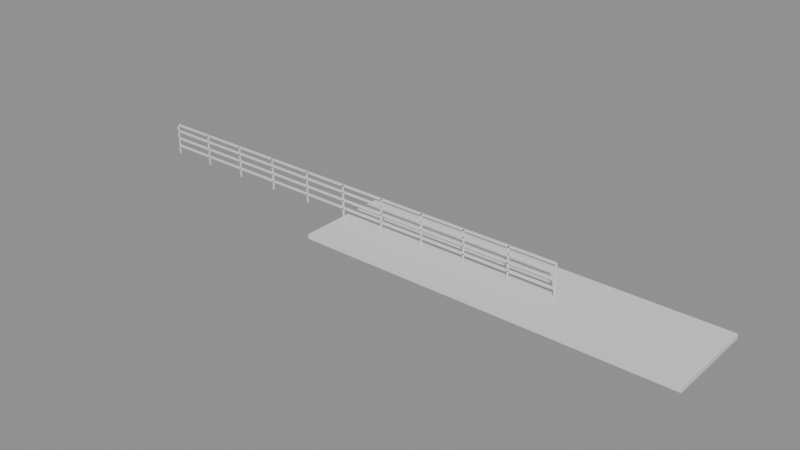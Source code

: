 # Source: e2035_after.blend  (saved by Blender 5.2.44; exported with 4.5.12 LTS)
import bpy
from mathutils import Matrix  # noqa: F401  (used for matrix-valued properties, if any)

bpy.ops.wm.read_factory_settings(use_empty=True)
scene = bpy.context.scene
scene.name = 'Scene'

# ---- materials (node trees are filled in below, after node groups)
mat_asfalto = bpy.data.materials.new('Asfalto')
mat_acero_inox = bpy.data.materials.new('Acero_Inox')

# ---- material node trees
mat_asfalto.use_nodes = True; mat_asfalto.node_tree.nodes.clear()
_N = mat_asfalto.node_tree.nodes; _L = mat_asfalto.node_tree.links
n0 = _N.new('ShaderNodeBsdfPrincipled'); n0.name = 'Principled BSDF'; n0.location = (-200, 100)
n0.inputs[3].default_value = 1.45
n0.inputs[10].default_value = 0.005
n1 = _N.new('ShaderNodeOutputMaterial'); n1.name = 'Material Output'; n1.location = (200, 100)
_L.new(n0.outputs[0], n1.inputs[0])
n1.is_active_output = True
mat_acero_inox.use_nodes = True; mat_acero_inox.node_tree.nodes.clear()
_N = mat_acero_inox.node_tree.nodes; _L = mat_acero_inox.node_tree.links
n0 = _N.new('ShaderNodeBsdfPrincipled'); n0.name = 'Principled BSDF'; n0.location = (-200, 100)
n0.inputs[3].default_value = 1.45
n0.inputs[10].default_value = 0.005
n1 = _N.new('ShaderNodeOutputMaterial'); n1.name = 'Material Output'; n1.location = (200, 100)
_L.new(n0.outputs[0], n1.inputs[0])
n1.is_active_output = True

# ---- meshes
me_paseo_peatonal_mesh = bpy.data.meshes.new('Paseo_Peatonal_mesh')
me_paseo_peatonal_mesh.from_pydata([(0.0, 0.0, 0.0), (12.0, 0.0, 0.0), (12.0, 3.0, 0.0), (0.0, 3.0, 0.0), (0.0, 0.0, 0.15), (12.0, 0.0, 0.15), (12.0, 3.0, 0.15), (0.0, 3.0, 0.15)], [], [(0, 3, 2, 1), (4, 5, 6, 7), (0, 1, 5, 4), (1, 2, 6, 5), (3, 0, 4, 7), (2, 3, 7, 6)])
me_paseo_peatonal_mesh.materials.append(mat_asfalto)
me_paseo_peatonal_mesh.update()
me_baranda_paseo_poste_1_mesh = bpy.data.meshes.new('Baranda_Paseo_Poste_1_mesh')
me_baranda_paseo_poste_1_mesh.from_pydata([(0.0, 0.0, 0.0), (0.04, 0.0, 0.0), (0.04, 0.04, 0.0), (0.0, 0.04, 0.0), (0.0, 0.0, 1.05), (0.04, 0.0, 1.05), (0.04, 0.04, 1.05), (0.0, 0.04, 1.05)], [], [(0, 1, 2, 3), (4, 5, 6, 7), (0, 1, 5, 4), (1, 2, 6, 5), (2, 3, 7, 6), (3, 0, 4, 7)])
me_baranda_paseo_poste_1_mesh.materials.append(mat_acero_inox)
me_baranda_paseo_poste_1_mesh.update()
me_baranda_paseo_poste_2_mesh = bpy.data.meshes.new('Baranda_Paseo_Poste_2_mesh')
me_baranda_paseo_poste_2_mesh.from_pydata([(0.0, 0.0, 0.0), (0.04, 0.0, 0.0), (0.04, 0.04, 0.0), (0.0, 0.04, 0.0), (0.0, 0.0, 1.05), (0.04, 0.0, 1.05), (0.04, 0.04, 1.05), (0.0, 0.04, 1.05)], [], [(0, 1, 2, 3), (4, 5, 6, 7), (0, 1, 5, 4), (1, 2, 6, 5), (2, 3, 7, 6), (3, 0, 4, 7)])
me_baranda_paseo_poste_2_mesh.materials.append(mat_acero_inox)
me_baranda_paseo_poste_2_mesh.update()
me_baranda_paseo_poste_3_mesh = bpy.data.meshes.new('Baranda_Paseo_Poste_3_mesh')
me_baranda_paseo_poste_3_mesh.from_pydata([(0.0, 0.0, 0.0), (0.04, 0.0, 0.0), (0.04, 0.04, 0.0), (0.0, 0.04, 0.0), (0.0, 0.0, 1.05), (0.04, 0.0, 1.05), (0.04, 0.04, 1.05), (0.0, 0.04, 1.05)], [], [(0, 1, 2, 3), (4, 5, 6, 7), (0, 1, 5, 4), (1, 2, 6, 5), (2, 3, 7, 6), (3, 0, 4, 7)])
me_baranda_paseo_poste_3_mesh.materials.append(mat_acero_inox)
me_baranda_paseo_poste_3_mesh.update()
me_baranda_paseo_poste_4_mesh = bpy.data.meshes.new('Baranda_Paseo_Poste_4_mesh')
me_baranda_paseo_poste_4_mesh.from_pydata([(0.0, 0.0, 0.0), (0.04, 0.0, 0.0), (0.04, 0.04, 0.0), (0.0, 0.04, 0.0), (0.0, 0.0, 1.05), (0.04, 0.0, 1.05), (0.04, 0.04, 1.05), (0.0, 0.04, 1.05)], [], [(0, 1, 2, 3), (4, 5, 6, 7), (0, 1, 5, 4), (1, 2, 6, 5), (2, 3, 7, 6), (3, 0, 4, 7)])
me_baranda_paseo_poste_4_mesh.materials.append(mat_acero_inox)
me_baranda_paseo_poste_4_mesh.update()
me_baranda_paseo_poste_5_mesh = bpy.data.meshes.new('Baranda_Paseo_Poste_5_mesh')
me_baranda_paseo_poste_5_mesh.from_pydata([(0.0, 0.0, 0.0), (0.04, 0.0, 0.0), (0.04, 0.04, 0.0), (0.0, 0.04, 0.0), (0.0, 0.0, 1.05), (0.04, 0.0, 1.05), (0.04, 0.04, 1.05), (0.0, 0.04, 1.05)], [], [(0, 1, 2, 3), (4, 5, 6, 7), (0, 1, 5, 4), (1, 2, 6, 5), (2, 3, 7, 6), (3, 0, 4, 7)])
me_baranda_paseo_poste_5_mesh.materials.append(mat_acero_inox)
me_baranda_paseo_poste_5_mesh.update()
me_baranda_paseo_poste_6_mesh = bpy.data.meshes.new('Baranda_Paseo_Poste_6_mesh')
me_baranda_paseo_poste_6_mesh.from_pydata([(0.0, 0.0, 0.0), (0.04, 0.0, 0.0), (0.04, 0.04, 0.0), (0.0, 0.04, 0.0), (0.0, 0.0, 1.05), (0.04, 0.0, 1.05), (0.04, 0.04, 1.05), (0.0, 0.04, 1.05)], [], [(0, 1, 2, 3), (4, 5, 6, 7), (0, 1, 5, 4), (1, 2, 6, 5), (2, 3, 7, 6), (3, 0, 4, 7)])
me_baranda_paseo_poste_6_mesh.materials.append(mat_acero_inox)
me_baranda_paseo_poste_6_mesh.update()
me_baranda_paseo_poste_7_mesh = bpy.data.meshes.new('Baranda_Paseo_Poste_7_mesh')
me_baranda_paseo_poste_7_mesh.from_pydata([(0.0, 0.0, 0.0), (0.04, 0.0, 0.0), (0.04, 0.04, 0.0), (0.0, 0.04, 0.0), (0.0, 0.0, 1.05), (0.04, 0.0, 1.05), (0.04, 0.04, 1.05), (0.0, 0.04, 1.05)], [], [(0, 1, 2, 3), (4, 5, 6, 7), (0, 1, 5, 4), (1, 2, 6, 5), (2, 3, 7, 6), (3, 0, 4, 7)])
me_baranda_paseo_poste_7_mesh.materials.append(mat_acero_inox)
me_baranda_paseo_poste_7_mesh.update()
me_baranda_paseo_poste_8_mesh = bpy.data.meshes.new('Baranda_Paseo_Poste_8_mesh')
me_baranda_paseo_poste_8_mesh.from_pydata([(0.0, 0.0, 0.0), (0.04, 0.0, 0.0), (0.04, 0.04, 0.0), (0.0, 0.04, 0.0), (0.0, 0.0, 1.05), (0.04, 0.0, 1.05), (0.04, 0.04, 1.05), (0.0, 0.04, 1.05)], [], [(0, 1, 2, 3), (4, 5, 6, 7), (0, 1, 5, 4), (1, 2, 6, 5), (2, 3, 7, 6), (3, 0, 4, 7)])
me_baranda_paseo_poste_8_mesh.materials.append(mat_acero_inox)
me_baranda_paseo_poste_8_mesh.update()
me_baranda_paseo_poste_9_mesh = bpy.data.meshes.new('Baranda_Paseo_Poste_9_mesh')
me_baranda_paseo_poste_9_mesh.from_pydata([(0.0, 0.0, 0.0), (0.04, 0.0, 0.0), (0.04, 0.04, 0.0), (0.0, 0.04, 0.0), (0.0, 0.0, 1.05), (0.04, 0.0, 1.05), (0.04, 0.04, 1.05), (0.0, 0.04, 1.05)], [], [(0, 1, 2, 3), (4, 5, 6, 7), (0, 1, 5, 4), (1, 2, 6, 5), (2, 3, 7, 6), (3, 0, 4, 7)])
me_baranda_paseo_poste_9_mesh.materials.append(mat_acero_inox)
me_baranda_paseo_poste_9_mesh.update()
me_baranda_paseo_poste_10_mesh = bpy.data.meshes.new('Baranda_Paseo_Poste_10_mesh')
me_baranda_paseo_poste_10_mesh.from_pydata([(0.0, 0.0, 0.0), (0.04, 0.0, 0.0), (0.04, 0.04, 0.0), (0.0, 0.04, 0.0), (0.0, 0.0, 1.05), (0.04, 0.0, 1.05), (0.04, 0.04, 1.05), (0.0, 0.04, 1.05)], [], [(0, 1, 2, 3), (4, 5, 6, 7), (0, 1, 5, 4), (1, 2, 6, 5), (2, 3, 7, 6), (3, 0, 4, 7)])
me_baranda_paseo_poste_10_mesh.materials.append(mat_acero_inox)
me_baranda_paseo_poste_10_mesh.update()
me_baranda_paseo_poste_11_mesh = bpy.data.meshes.new('Baranda_Paseo_Poste_11_mesh')
me_baranda_paseo_poste_11_mesh.from_pydata([(0.0, 0.0, 0.0), (0.04, 0.0, 0.0), (0.04, 0.04, 0.0), (0.0, 0.04, 0.0), (0.0, 0.0, 1.05), (0.04, 0.0, 1.05), (0.04, 0.04, 1.05), (0.0, 0.04, 1.05)], [], [(0, 1, 2, 3), (4, 5, 6, 7), (0, 1, 5, 4), (1, 2, 6, 5), (2, 3, 7, 6), (3, 0, 4, 7)])
me_baranda_paseo_poste_11_mesh.materials.append(mat_acero_inox)
me_baranda_paseo_poste_11_mesh.update()
me_baranda_paseo_top_mesh = bpy.data.meshes.new('Baranda_Paseo_Top_mesh')
me_baranda_paseo_top_mesh.from_pydata([(0.0, 0.0, 0.0), (15.0, 0.0, 0.0), (15.0, 0.08, 0.0), (0.0, 0.08, 0.0), (0.0, 0.0, 0.04), (15.0, 0.0, 0.04), (15.0, 0.08, 0.04), (0.0, 0.08, 0.04)], [], [(0, 1, 2, 3), (4, 5, 6, 7), (0, 1, 5, 4), (1, 2, 6, 5), (2, 3, 7, 6), (3, 0, 4, 7)])
me_baranda_paseo_top_mesh.materials.append(mat_acero_inox)
me_baranda_paseo_top_mesh.update()
me_baranda_paseo_trav_1_mesh = bpy.data.meshes.new('Baranda_Paseo_Trav_1_mesh')
me_baranda_paseo_trav_1_mesh.from_pydata([(0.0, 0.0, 0.0), (15.0, 0.0, 0.0), (15.0, 0.08, 0.0), (0.0, 0.08, 0.0), (0.0, 0.0, 0.04), (15.0, 0.0, 0.04), (15.0, 0.08, 0.04), (0.0, 0.08, 0.04)], [], [(0, 1, 2, 3), (4, 5, 6, 7), (0, 1, 5, 4), (1, 2, 6, 5), (2, 3, 7, 6), (3, 0, 4, 7)])
me_baranda_paseo_trav_1_mesh.materials.append(mat_acero_inox)
me_baranda_paseo_trav_1_mesh.update()
me_baranda_paseo_trav_2_mesh = bpy.data.meshes.new('Baranda_Paseo_Trav_2_mesh')
me_baranda_paseo_trav_2_mesh.from_pydata([(0.0, 0.0, 0.0), (15.0, 0.0, 0.0), (15.0, 0.08, 0.0), (0.0, 0.08, 0.0), (0.0, 0.0, 0.04), (15.0, 0.0, 0.04), (15.0, 0.08, 0.04), (0.0, 0.08, 0.04)], [], [(0, 1, 2, 3), (4, 5, 6, 7), (0, 1, 5, 4), (1, 2, 6, 5), (2, 3, 7, 6), (3, 0, 4, 7)])
me_baranda_paseo_trav_2_mesh.materials.append(mat_acero_inox)
me_baranda_paseo_trav_2_mesh.update()
me_baranda_paseo_trav_3_mesh = bpy.data.meshes.new('Baranda_Paseo_Trav_3_mesh')
me_baranda_paseo_trav_3_mesh.from_pydata([(0.0, 0.0, 0.0), (15.0, 0.0, 0.0), (15.0, 0.08, 0.0), (0.0, 0.08, 0.0), (0.0, 0.0, 0.04), (15.0, 0.0, 0.04), (15.0, 0.08, 0.04), (0.0, 0.08, 0.04)], [], [(0, 1, 2, 3), (4, 5, 6, 7), (0, 1, 5, 4), (1, 2, 6, 5), (2, 3, 7, 6), (3, 0, 4, 7)])
me_baranda_paseo_trav_3_mesh.materials.append(mat_acero_inox)
me_baranda_paseo_trav_3_mesh.update()

# ---- objects
ob_paseo_peatonal_solido = bpy.data.objects.new('Paseo_Peatonal_Solido', me_paseo_peatonal_mesh)
ob_paseo_peatonal = bpy.data.objects.new('Paseo_Peatonal', None)
ob_baranda_paseo = bpy.data.objects.new('Baranda_Paseo', None)
ob_baranda_paseo_poste_1 = bpy.data.objects.new('Baranda_Paseo_Poste_1', me_baranda_paseo_poste_1_mesh)
ob_baranda_paseo_poste_2 = bpy.data.objects.new('Baranda_Paseo_Poste_2', me_baranda_paseo_poste_2_mesh)
ob_baranda_paseo_poste_3 = bpy.data.objects.new('Baranda_Paseo_Poste_3', me_baranda_paseo_poste_3_mesh)
ob_baranda_paseo_poste_4 = bpy.data.objects.new('Baranda_Paseo_Poste_4', me_baranda_paseo_poste_4_mesh)
ob_baranda_paseo_poste_5 = bpy.data.objects.new('Baranda_Paseo_Poste_5', me_baranda_paseo_poste_5_mesh)
ob_baranda_paseo_poste_6 = bpy.data.objects.new('Baranda_Paseo_Poste_6', me_baranda_paseo_poste_6_mesh)
ob_baranda_paseo_poste_7 = bpy.data.objects.new('Baranda_Paseo_Poste_7', me_baranda_paseo_poste_7_mesh)
ob_baranda_paseo_poste_8 = bpy.data.objects.new('Baranda_Paseo_Poste_8', me_baranda_paseo_poste_8_mesh)
ob_baranda_paseo_poste_9 = bpy.data.objects.new('Baranda_Paseo_Poste_9', me_baranda_paseo_poste_9_mesh)
ob_baranda_paseo_poste_10 = bpy.data.objects.new('Baranda_Paseo_Poste_10', me_baranda_paseo_poste_10_mesh)
ob_baranda_paseo_poste_11 = bpy.data.objects.new('Baranda_Paseo_Poste_11', me_baranda_paseo_poste_11_mesh)
ob_baranda_paseo_top = bpy.data.objects.new('Baranda_Paseo_Top', me_baranda_paseo_top_mesh)
ob_baranda_paseo_trav_1 = bpy.data.objects.new('Baranda_Paseo_Trav_1', me_baranda_paseo_trav_1_mesh)
ob_baranda_paseo_trav_2 = bpy.data.objects.new('Baranda_Paseo_Trav_2', me_baranda_paseo_trav_2_mesh)
ob_baranda_paseo_trav_3 = bpy.data.objects.new('Baranda_Paseo_Trav_3', me_baranda_paseo_trav_3_mesh)

# ---- transforms, parenting, visibility, modifiers, constraints
ob_paseo_peatonal_solido.parent = ob_paseo_peatonal
ob_paseo_peatonal_solido.location = (0.0, 0.0, 0.0)
ob_paseo_peatonal.location = (0.0, -1.5, 0.0)
ob_paseo_peatonal.empty_display_type = 'ARROWS'
ob_baranda_paseo.location = (-7.5, 0.0, 0.15)
ob_baranda_paseo.empty_display_type = 'ARROWS'
ob_baranda_paseo_poste_1.parent = ob_baranda_paseo
ob_baranda_paseo_poste_1.location = (0.0, 0.0, 0.0)
ob_baranda_paseo_poste_2.parent = ob_baranda_paseo
ob_baranda_paseo_poste_2.location = (1.5, 0.0, 0.0)
ob_baranda_paseo_poste_3.parent = ob_baranda_paseo
ob_baranda_paseo_poste_3.location = (3.0, 0.0, 0.0)
ob_baranda_paseo_poste_4.parent = ob_baranda_paseo
ob_baranda_paseo_poste_4.location = (4.5, 0.0, 0.0)
ob_baranda_paseo_poste_5.parent = ob_baranda_paseo
ob_baranda_paseo_poste_5.location = (6.0, 0.0, 0.0)
ob_baranda_paseo_poste_6.parent = ob_baranda_paseo
ob_baranda_paseo_poste_6.location = (7.5, 0.0, 0.0)
ob_baranda_paseo_poste_7.parent = ob_baranda_paseo
ob_baranda_paseo_poste_7.location = (9.0, 0.0, 0.0)
ob_baranda_paseo_poste_8.parent = ob_baranda_paseo
ob_baranda_paseo_poste_8.location = (10.5, 0.0, 0.0)
ob_baranda_paseo_poste_9.parent = ob_baranda_paseo
ob_baranda_paseo_poste_9.location = (12.0, 0.0, 0.0)
ob_baranda_paseo_poste_10.parent = ob_baranda_paseo
ob_baranda_paseo_poste_10.location = (13.5, 0.0, 0.0)
ob_baranda_paseo_poste_11.parent = ob_baranda_paseo
ob_baranda_paseo_poste_11.location = (15.0, 0.0, 0.0)
ob_baranda_paseo_top.parent = ob_baranda_paseo
ob_baranda_paseo_top.location = (0.0, 0.0, 1.01)
ob_baranda_paseo_trav_1.parent = ob_baranda_paseo
ob_baranda_paseo_trav_1.location = (0.0, 0.0, 0.2625)
ob_baranda_paseo_trav_2.parent = ob_baranda_paseo
ob_baranda_paseo_trav_2.location = (0.0, 0.0, 0.525)
ob_baranda_paseo_trav_3.parent = ob_baranda_paseo
ob_baranda_paseo_trav_3.location = (0.0, 0.0, 0.7875)

# ---- collection membership
scene.collection.objects.link(ob_paseo_peatonal_solido)
scene.collection.objects.link(ob_paseo_peatonal)
scene.collection.objects.link(ob_baranda_paseo)
scene.collection.objects.link(ob_baranda_paseo_poste_1)
scene.collection.objects.link(ob_baranda_paseo_poste_2)
scene.collection.objects.link(ob_baranda_paseo_poste_3)
scene.collection.objects.link(ob_baranda_paseo_poste_4)
scene.collection.objects.link(ob_baranda_paseo_poste_5)
scene.collection.objects.link(ob_baranda_paseo_poste_6)
scene.collection.objects.link(ob_baranda_paseo_poste_7)
scene.collection.objects.link(ob_baranda_paseo_poste_8)
scene.collection.objects.link(ob_baranda_paseo_poste_9)
scene.collection.objects.link(ob_baranda_paseo_poste_10)
scene.collection.objects.link(ob_baranda_paseo_poste_11)
scene.collection.objects.link(ob_baranda_paseo_top)
scene.collection.objects.link(ob_baranda_paseo_trav_1)
scene.collection.objects.link(ob_baranda_paseo_trav_2)
scene.collection.objects.link(ob_baranda_paseo_trav_3)

# ---- scene / render settings (as saved in the file)
scene.frame_start = 1; scene.frame_end = 250; scene.frame_set(1)
scene.render.engine = 'BLENDER_EEVEE_NEXT'
scene.render.bake_bias = 0.0
scene.render.bake_samples = 0
scene.render.compositor_device = 'GPU'
scene.eevee.use_volume_custom_range = False
scene.eevee.fast_gi_thickness_near = 0.1
scene.eevee.fast_gi_thickness_far = 0.0
scene.eevee.ray_tracing_options.screen_trace_thickness = 0.1
bpy.context.view_layer.update()

# ---- added for rendering (the .blend has no active camera and no usable light): camera, sun + grey world if the file has none
cam_auto = bpy.data.cameras.new('AutoCamera')
cam_auto.lens = 50.0
cam_auto.sensor_width = 36.0
cam_auto.clip_end = 1000.0
ob_auto_camera = bpy.data.objects.new('AutoCamera', cam_auto)
scene.collection.objects.link(ob_auto_camera)
ob_auto_camera.location = (20.5379, -21.9455, 15.2303)
ob_auto_camera.rotation_euler = (1.09748, -7.21219e-08, 0.694738)
scene.camera = ob_auto_camera
light_auto_sun = bpy.data.lights.new('AutoSun', 'SUN')
light_auto_sun.energy = 3.0
light_auto_sun.angle = 0.0523599
ob_auto_sun = bpy.data.objects.new('AutoSun', light_auto_sun)
scene.collection.objects.link(ob_auto_sun)
ob_auto_sun.rotation_euler = (0.872665, 0.174533, 0.523599)
if scene.world is None:
    world_auto = bpy.data.worlds.new('AutoWorld')
    world_auto.color = (0.3, 0.3, 0.3)
    scene.world = world_auto
bpy.context.view_layer.update()
